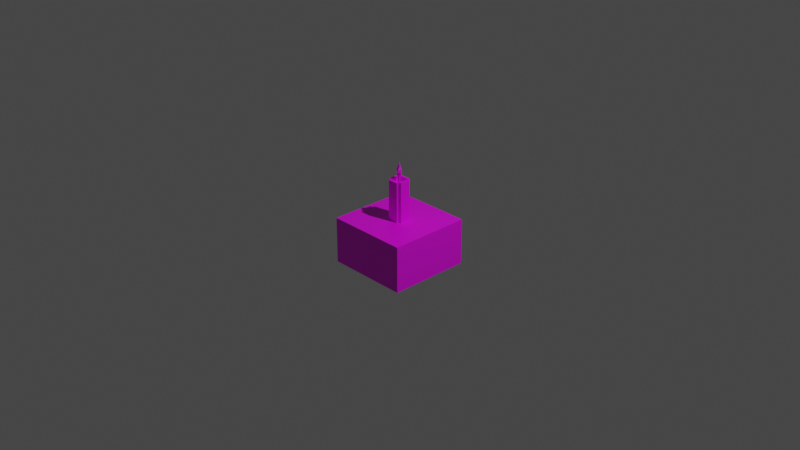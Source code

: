 # Source: candles_3d-pie.blend  (saved by Blender 3.6.11; exported with 4.5.12 LTS)
import bpy
from mathutils import Matrix  # noqa: F401  (used for matrix-valued properties, if any)

bpy.ops.wm.read_factory_settings(use_empty=True)
scene = bpy.context.scene
scene.name = 'Scene'

# ---- collections
col_collection = bpy.data.collections.new('Collection'); scene.collection.children.link(col_collection)

# ---- images (referenced by path relative to the original .blend; pixels are not part of the script)
import os
ASSET_DIR = os.environ.get("B2B_ASSET_DIR", "")  # directory of the original .blend (textures are referenced by path, not embedded)
HERE = os.path.dirname(os.path.abspath(__file__))  # packed textures are extracted next to this script under _unpacked/

def load_image(name, relpath, width, height, colorspace="sRGB"):
    """Load a texture the original file referenced (path relative to the .blend, or extracted next to this script)."""
    p = next((c for c in (os.path.join(HERE, relpath), os.path.join(ASSET_DIR, relpath)) if relpath and os.path.exists(c)), "")
    if p:
        img = bpy.data.images.load(p, check_existing=True)
        img.name = name
    else:  # same state as the original file: an image datablock whose file is absent (Cycles renders it pink)
        img = bpy.data.images.new(name, width, height)
        img.source = "FILE"
        img.filepath = "//" + (relpath or name)
    img.colorspace_settings.name = colorspace
    return img
img_candles_3d_png_001 = load_image('candles_3d.png.001', 'candles_3d.png', 1024, 1024, 'sRGB')
img_pie_top_png = load_image('pie_top.png', 'pie_top.png', 1024, 1024, 'sRGB')
img_pie_bottom_png = load_image('pie_bottom.png', 'pie_bottom.png', 1024, 1024, 'sRGB')
img_pie_side_png = load_image('pie_side.png', 'pie_side.png', 1024, 1024, 'sRGB')

# ---- materials (node trees are filled in below, after node groups)
mat_candle = bpy.data.materials.new('candle')
mat_candle.use_transparent_shadow = False
mat_pie_top = bpy.data.materials.new('pie_top')
mat_pie_top.use_transparent_shadow = False
mat_pie_bottom = bpy.data.materials.new('pie_bottom')
mat_pie_bottom.use_transparent_shadow = False
mat_pie_side = bpy.data.materials.new('pie_side')
mat_pie_side.use_transparent_shadow = False

# ---- material node trees
mat_candle.use_nodes = True; mat_candle.node_tree.nodes.clear()
_N = mat_candle.node_tree.nodes; _L = mat_candle.node_tree.links
n0 = _N.new('ShaderNodeBsdfPrincipled'); n0.name = 'Principled BSDF'; n0.location = (10, 300)
n0.distribution = 'GGX'
n0.subsurface_method = 'RANDOM_WALK_SKIN'
n0.inputs[3].default_value = 1.45
n0.inputs[27].default_value = (0.0, 0.0, 0.0, 1.0)
n0.inputs[28].default_value = 1.0
n1 = _N.new('ShaderNodeOutputMaterial'); n1.name = 'Material Output'; n1.location = (300, 300)
n2 = _N.new('ShaderNodeTexImage'); n2.name = 'Image Texture'; n2.location = (-280, 280)
n2.image = img_candles_3d_png_001
n2.interpolation = 'Closest'
_L.new(n0.outputs[0], n1.inputs[0])
_L.new(n2.outputs[0], n0.inputs[0])
n1.is_active_output = True
mat_pie_top.use_nodes = True; mat_pie_top.node_tree.nodes.clear()
_N = mat_pie_top.node_tree.nodes; _L = mat_pie_top.node_tree.links
n0 = _N.new('ShaderNodeBsdfPrincipled'); n0.name = 'Principled BSDF'; n0.location = (10, 300)
n0.distribution = 'GGX'
n0.subsurface_method = 'RANDOM_WALK_SKIN'
n0.inputs[3].default_value = 1.45
n0.inputs[27].default_value = (0.0, 0.0, 0.0, 1.0)
n0.inputs[28].default_value = 1.0
n1 = _N.new('ShaderNodeOutputMaterial'); n1.name = 'Material Output'; n1.location = (300, 300)
n2 = _N.new('ShaderNodeTexImage'); n2.name = 'Image Texture'; n2.location = (-280, 280)
n2.image = img_pie_top_png
n2.interpolation = 'Closest'
_L.new(n0.outputs[0], n1.inputs[0])
_L.new(n2.outputs[0], n0.inputs[0])
n1.is_active_output = True
mat_pie_bottom.use_nodes = True; mat_pie_bottom.node_tree.nodes.clear()
_N = mat_pie_bottom.node_tree.nodes; _L = mat_pie_bottom.node_tree.links
n0 = _N.new('ShaderNodeBsdfPrincipled'); n0.name = 'Principled BSDF'; n0.location = (10, 300)
n0.distribution = 'GGX'
n0.subsurface_method = 'RANDOM_WALK_SKIN'
n0.inputs[3].default_value = 1.45
n0.inputs[27].default_value = (0.0, 0.0, 0.0, 1.0)
n0.inputs[28].default_value = 1.0
n1 = _N.new('ShaderNodeOutputMaterial'); n1.name = 'Material Output'; n1.location = (300, 300)
n2 = _N.new('ShaderNodeTexImage'); n2.name = 'Image Texture'; n2.location = (-280, 280)
n2.image = img_pie_bottom_png
n2.interpolation = 'Closest'
_L.new(n0.outputs[0], n1.inputs[0])
_L.new(n2.outputs[0], n0.inputs[0])
n1.is_active_output = True
mat_pie_side.use_nodes = True; mat_pie_side.node_tree.nodes.clear()
_N = mat_pie_side.node_tree.nodes; _L = mat_pie_side.node_tree.links
n0 = _N.new('ShaderNodeBsdfPrincipled'); n0.name = 'Principled BSDF'; n0.location = (10, 300)
n0.distribution = 'GGX'
n0.subsurface_method = 'RANDOM_WALK_SKIN'
n0.inputs[3].default_value = 1.45
n0.inputs[27].default_value = (0.0, 0.0, 0.0, 1.0)
n0.inputs[28].default_value = 1.0
n1 = _N.new('ShaderNodeOutputMaterial'); n1.name = 'Material Output'; n1.location = (300, 300)
n2 = _N.new('ShaderNodeTexImage'); n2.name = 'Image Texture'; n2.location = (-280, 280)
n2.image = img_pie_side_png
n2.interpolation = 'Closest'
_L.new(n0.outputs[0], n1.inputs[0])
_L.new(n2.outputs[0], n0.inputs[0])
n1.is_active_output = True

# ---- world
world_world = bpy.data.worlds.new('World'); scene.world = world_world
world_world.use_nodes = True; world_world.node_tree.nodes.clear()
_N = world_world.node_tree.nodes; _L = world_world.node_tree.links
n0 = _N.new('ShaderNodeOutputWorld'); n0.name = 'World Output'; n0.location = (300, 300)
n1 = _N.new('ShaderNodeBackground'); n1.name = 'Background'; n1.location = (10, 300)
n1.inputs[0].default_value = (0.05088, 0.05088, 0.05088, 1.0)
_L.new(n1.outputs[0], n0.inputs[0])
n0.is_active_output = True
world_world.color = (0.05088, 0.05088, 0.05088)
world_world.use_sun_shadow = False
world_world.sun_shadow_jitter_overblur = 0.0

# ---- cameras
cam_camera = bpy.data.cameras.new('Camera')
cam_camera.clip_end = 100.0
cam_camera.ortho_scale = 7.314

# ---- lights
light_light = bpy.data.lights.new('Light', 'POINT')
light_light.transmission_factor = 0.0
light_light.energy = 1000.0
light_light.shadow_soft_size = 0.1
light_light.shadow_maximum_resolution = 0.006
light_light.use_absolute_resolution = True

# ---- meshes
me_candle = bpy.data.meshes.new('candle')
me_candle.from_pydata([(-0.08736, -0.05824, 0.0), (0.05824, -0.08736, 0.0), (-0.08736, -0.05824, 0.4379), (0.05824, -0.08736, 0.4379), (-0.08736, 0.05824, 0.0), (-0.05824, -0.08736, 0.0), (-0.08736, 0.05824, 0.4379), (-0.05824, -0.08736, 0.4379), (0.05824, 0.08736, 0.0), (0.08736, -0.05824, 0.0), (0.08736, -0.05824, 0.4379), (0.05824, 0.08736, 0.4379), (-0.05824, 0.08736, 0.0), (0.08736, 0.05824, 0.0), (-0.05824, 0.08736, 0.4379), (0.08736, 0.05824, 0.4379), (0.05824, 0.05824, 0.4379), (-0.05824, 0.05824, 0.4379), (-0.05824, 0.05824, 0.0), (0.05824, 0.05824, 0.0), (-0.05824, -0.05824, 0.4379), (0.05824, -0.05824, 0.4379), (-0.05824, -0.05824, 0.0), (0.05824, -0.05824, 0.0), (0.05824, 0.05824, 0.3934), (-0.05824, 0.05824, 0.3934), (-0.05824, -0.05824, 0.3934), (0.05824, -0.05824, 0.3934), (0.009725, 0.009725, 0.3934), (-0.009725, 0.009725, 0.3934), (-0.009725, -0.009725, 0.3934), (0.009725, -0.009725, 0.3934), (0.009725, 0.009725, 0.4686), (-0.009725, 0.009725, 0.4686), (-0.009725, -0.009725, 0.4686), (0.009725, -0.009725, 0.4686), (0.01389, 0.02283, 0.4943), (-0.02283, 0.01389, 0.4943), (-0.01389, -0.02283, 0.4943), (0.02283, -0.01389, 0.4943), (0.002968, 0.03364, 0.5145), (-0.03364, 0.002968, 0.5145), (-0.002968, -0.03364, 0.5145), (0.03364, -0.002968, 0.5145), (-0.008709, 0.02798, 0.5419), (-0.02798, -0.008709, 0.5419), (0.008709, -0.02798, 0.5419), (0.02798, 0.008709, 0.5419), (-0.008211, 0.009263, 0.58), (-0.009263, -0.008211, 0.58), (0.008211, -0.009263, 0.58), (0.009263, 0.008211, 0.58), (1.873e-10, 0.0, 0.6309), (-0.45, -0.45, -0.5), (-0.45, -0.45, 1.788e-07), (-0.45, 0.45, -0.5), (-0.45, 0.45, 1.788e-07), (0.45, -0.45, -0.5), (0.45, -0.45, 1.788e-07), (0.45, 0.45, -0.5), (0.45, 0.45, 1.788e-07)], [], [(0, 2, 6, 4), (16, 15, 13, 19), (4, 6, 17, 18), (13, 15, 10, 9), (2, 0, 22, 20), (23, 9, 10, 21), (21, 16, 24, 27), (6, 2, 20, 17), (16, 21, 10, 15), (1, 3, 7, 5), (17, 14, 12, 18), (5, 7, 20, 22), (12, 14, 11, 8), (3, 1, 23, 21), (19, 8, 11, 16), (12, 8, 19, 18), (1, 5, 22, 23), (20, 7, 3, 21), (16, 11, 14, 17), (0, 4, 18, 22), (23, 22, 18, 19), (13, 9, 23, 19), (26, 27, 31, 30), (16, 17, 25, 24), (17, 20, 26, 25), (20, 21, 27, 26), (28, 29, 33, 32), (27, 24, 28, 31), (24, 25, 29, 28), (25, 26, 30, 29), (34, 35, 39, 38), (29, 30, 34, 33), (30, 31, 35, 34), (31, 28, 32, 35), (39, 36, 40, 43), (35, 32, 36, 39), (32, 33, 37, 36), (33, 34, 38, 37), (40, 41, 45, 44), (36, 37, 41, 40), (37, 38, 42, 41), (38, 39, 43, 42), (46, 47, 51, 50), (41, 42, 46, 45), (42, 43, 47, 46), (43, 40, 44, 47), (50, 51, 52), (47, 44, 48, 51), (44, 45, 49, 48), (45, 46, 50, 49), (51, 48, 52), (48, 49, 52), (49, 50, 52), (53, 54, 56, 55), (55, 56, 60, 59), (59, 60, 58, 57), (57, 58, 54, 53), (55, 59, 57, 53), (60, 56, 54, 58)])
me_candle.polygons.foreach_set('material_index', [0, 0, 0, 0, 0, 0, 0, 0, 0, 0, 0, 0, 0, 0, 0, 0, 0, 0, 0, 0, 0, 0, 0, 0, 0, 0, 0, 0, 0, 0, 0, 0, 0, 0, 0, 0, 0, 0, 0, 0, 0, 0, 0, 0, 0, 0, 0, 0, 0, 0, 0, 0, 0, 3, 3, 3, 3, 2, 1])
_uv = me_candle.uv_layers.new(name='UVMap')
_uv.uv.foreach_set('vector', [0.1237, 0.8928, 0.03802, 0.8928, 0.03802, 0.9264, 0.1237, 0.9264, 0.1237, 0.9686, 0.1237, 0.9604, 0.03802, 0.9604, 0.03802, 0.9686, 0.1883, 0.9264, 0.1883, 0.8928, 0.1673, 0.8928, 0.1673, 0.9264, 0.1237, 0.9266, 0.03802, 0.9266, 0.03802, 0.9601, 0.1237, 0.9601, 0.1242, 0.9686, 0.2099, 0.9686, 0.2099, 0.9604, 0.1242, 0.9604, 0.2099, 0.8928, 0.1888, 0.8928, 0.1888, 0.9264, 0.2099, 0.9264, 0.03802, 0.977, 0.1237, 0.977, 0.1237, 0.9688, 0.03802, 0.9688, 0.2314, 0.9264, 0.2314, 0.8928, 0.2103, 0.8928, 0.2103, 0.9264, 0.1242, 0.977, 0.2099, 0.977, 0.2099, 0.9688, 0.1242, 0.9688, 0.1668, 0.9264, 0.1668, 0.8928, 0.1242, 0.8928, 0.1242, 0.9264, 0.1237, 0.9855, 0.1237, 0.9772, 0.03802, 0.9772, 0.03802, 0.9855, 0.2314, 0.9601, 0.2314, 0.9266, 0.2103, 0.9266, 0.2103, 0.9601, 0.1242, 0.9433, 0.2099, 0.9433, 0.2099, 0.9266, 0.1242, 0.9266, 0.2529, 0.9264, 0.2529, 0.8928, 0.2319, 0.8928, 0.2319, 0.9264, 0.2099, 0.9855, 0.2099, 0.9772, 0.1242, 0.9772, 0.1242, 0.9855, 0.2314, 0.977, 0.2314, 0.9604, 0.2103, 0.9604, 0.2103, 0.977, 0.2319, 0.9686, 0.2745, 0.9686, 0.2745, 0.9604, 0.2319, 0.9604, 0.2529, 0.9688, 0.2319, 0.9688, 0.2319, 0.9855, 0.2529, 0.9855, 0.08063, 0.9939, 0.08063, 0.9857, 0.03802, 0.9857, 0.03802, 0.9939, 0.2529, 0.9601, 0.2529, 0.9266, 0.2319, 0.9266, 0.2319, 0.9601, 0.2099, 0.9601, 0.2099, 0.9435, 0.1242, 0.9435, 0.1242, 0.9601, 0.2745, 0.9264, 0.2745, 0.8928, 0.2534, 0.8928, 0.2534, 0.9264, 0.37, 0.8982, 0.4738, 0.8982, 0.4306, 0.9375, 0.4132, 0.9375, 0.0811, 0.9939, 0.1237, 0.9939, 0.1237, 0.9857, 0.0811, 0.9857, 0.2745, 0.9601, 0.2745, 0.9266, 0.2534, 0.9266, 0.2534, 0.9601, 0.1242, 0.9939, 0.1668, 0.9939, 0.1668, 0.9857, 0.1242, 0.9857, 0.6305, 0.8817, 0.5362, 0.8817, 0.5362, 0.9972, 0.6305, 0.9972, 0.4738, 0.8982, 0.4738, 0.9924, 0.4306, 0.9532, 0.4306, 0.9375, 0.4738, 0.9924, 0.37, 0.9924, 0.4132, 0.9532, 0.4306, 0.9532, 0.37, 0.9924, 0.37, 0.8982, 0.4132, 0.9375, 0.4132, 0.9532, 0.846, 0.8849, 0.8738, 0.8833, 0.887, 0.8988, 0.8194, 0.9001, 0.654, 0.8817, 0.5126, 0.8817, 0.5126, 0.9972, 0.654, 0.9972, 0.5362, 0.8817, 0.6305, 0.8817, 0.6305, 0.9972, 0.5362, 0.9972, 0.5126, 0.8817, 0.654, 0.8817, 0.654, 0.9972, 0.5126, 0.9972, 0.7639, 0.9021, 0.8339, 0.9, 0.8674, 0.9126, 0.7632, 0.9128, 0.7892, 0.8877, 0.8188, 0.8856, 0.8339, 0.9, 0.7639, 0.9021, 0.7058, 0.8871, 0.7307, 0.8853, 0.7414, 0.9005, 0.6787, 0.9022, 0.9084, 0.8886, 0.9404, 0.8873, 0.9572, 0.9028, 0.8834, 0.9038, 0.6727, 0.9137, 0.7756, 0.9133, 0.7858, 0.9303, 0.6979, 0.9304, 0.6787, 0.9022, 0.7414, 0.9005, 0.7756, 0.9133, 0.6727, 0.9137, 0.8834, 0.9038, 0.9572, 0.9028, 0.9909, 0.9157, 0.8848, 0.9157, 0.8194, 0.9001, 0.887, 0.8988, 0.9213, 0.9117, 0.8163, 0.9118, 0.8429, 0.9288, 0.9291, 0.9285, 0.8997, 0.9495, 0.8725, 0.9505, 0.8848, 0.9157, 0.9909, 0.9157, 0.9946, 0.9323, 0.9129, 0.9328, 0.8163, 0.9118, 0.9213, 0.9117, 0.9291, 0.9285, 0.8429, 0.9288, 0.7632, 0.9128, 0.8674, 0.9126, 0.873, 0.9298, 0.7902, 0.9294, 0.8725, 0.9505, 0.8997, 0.9495, 0.875, 0.9767, 0.7902, 0.9294, 0.873, 0.9298, 0.8423, 0.9512, 0.8172, 0.9517, 0.6979, 0.9304, 0.7858, 0.9303, 0.7589, 0.9515, 0.7297, 0.9523, 0.9129, 0.9328, 0.9946, 0.9323, 0.9622, 0.9533, 0.9384, 0.9544, 0.8172, 0.9517, 0.8423, 0.9512, 0.8177, 0.9786, 0.7297, 0.9523, 0.7589, 0.9515, 0.7344, 0.9786, 0.9384, 0.9544, 0.9622, 0.9533, 0.9375, 0.9806, 1.003, -0.002764, 1.003, 0.5528, 0.002764, 0.5528, 0.002764, -0.002764, 1.003, -0.002764, 1.003, 0.5528, 0.002764, 0.5528, 0.002764, -0.002764, 1.003, -0.002764, 1.003, 0.5528, 0.002764, 0.5528, 0.002764, -0.002764, 1.003, -0.002764, 1.003, 0.5528, 0.002764, 0.5528, 0.002764, -0.002764, 1.0, 1.0, -1.171e-08, 1.0, 0.0, 9.366e-08, 1.0, 0.0, 1.0, 1.0, 0.0, 1.0, 0.0, 0.0, 1.0, 0.0])
me_candle.materials.append(mat_candle)
me_candle.materials.append(mat_pie_top)
me_candle.materials.append(mat_pie_bottom)
me_candle.materials.append(mat_pie_side)
me_candle.update()

# ---- objects
ob_light = bpy.data.objects.new('Light', light_light)
ob_camera = bpy.data.objects.new('Camera', cam_camera)
ob_candle = bpy.data.objects.new('candle', me_candle)

# ---- transforms, parenting, visibility, modifiers, constraints
ob_light.location = (4.076, 1.005, 5.904)
ob_light.rotation_euler = (0.6503, 0.05522, 1.866)
ob_light.lock_rotations_4d = False
ob_light.empty_display_type = 'ARROWS'
ob_light.color = (0.0, 0.0, 0.0, 0.0)
ob_light.lineart.crease_threshold = 0.0
ob_camera.location = (7.359, -6.926, 4.958)
ob_camera.rotation_euler = (1.109, 0.0, 0.8149)
ob_camera.lock_rotations_4d = False
ob_camera.empty_display_type = 'ARROWS'
ob_camera.color = (0.0, 0.0, 0.0, 0.0)
ob_camera.display_type = 'WIRE'
ob_camera.lineart.crease_threshold = 0.0
ob_candle.location = (0.0, 0.0, 0.0)

# ---- collection membership
col_collection.objects.link(ob_light)
col_collection.objects.link(ob_camera)
col_collection.objects.link(ob_candle)

# ---- scene / render settings (as saved in the file)
scene.camera = ob_camera
scene.frame_start = 1; scene.frame_end = 250; scene.frame_set(3)
scene.render.engine = 'BLENDER_EEVEE_NEXT'
scene.cycles.sampling_pattern = 'TABULATED_SOBOL'
scene.cycles.use_light_tree = False
scene.view_settings.view_transform = 'Filmic'
bpy.context.view_layer.update()
